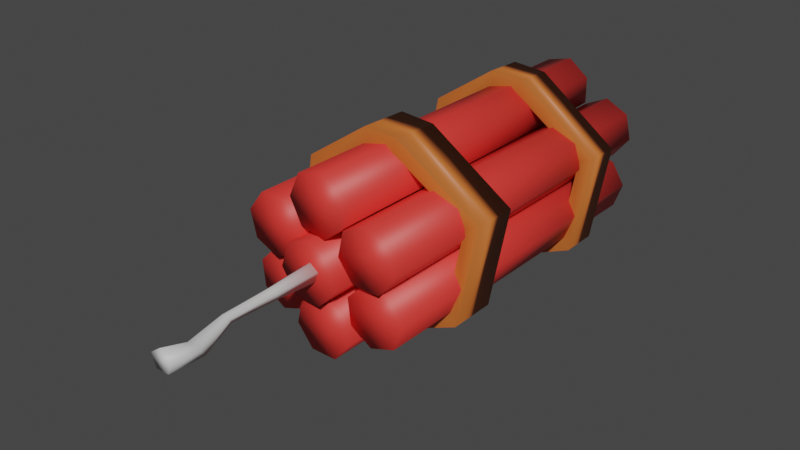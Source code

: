 # Source: dynamite.blend  (saved by Blender 2.83.19; exported with 4.5.12 LTS)
import bpy
from mathutils import Matrix  # noqa: F401  (used for matrix-valued properties, if any)

bpy.ops.wm.read_factory_settings(use_empty=True)
scene = bpy.context.scene
scene.name = 'Scene'

# ---- collections
col_collection = bpy.data.collections.new('Collection'); scene.collection.children.link(col_collection)

# ---- images (referenced by path relative to the original .blend; pixels are not part of the script)
import os
ASSET_DIR = os.environ.get("B2B_ASSET_DIR", "")  # directory of the original .blend (textures are referenced by path, not embedded)
HERE = os.path.dirname(os.path.abspath(__file__))  # packed textures are extracted next to this script under _unpacked/

def load_image(name, relpath, width, height, colorspace="sRGB"):
    """Load a texture the original file referenced (path relative to the .blend, or extracted next to this script)."""
    p = next((c for c in (os.path.join(HERE, relpath), os.path.join(ASSET_DIR, relpath)) if relpath and os.path.exists(c)), "")
    if p:
        img = bpy.data.images.load(p, check_existing=True)
        img.name = name
    else:  # same state as the original file: an image datablock whose file is absent (Cycles renders it pink)
        img = bpy.data.images.new(name, width, height)
        img.source = "FILE"
        img.filepath = "//" + (relpath or name)
    img.colorspace_settings.name = colorspace
    return img
img_dynamite = load_image('dynamite', 'Environment/dynamiteTexture.png', 1024, 1024, 'sRGB')

# ---- materials (node trees are filled in below, after node groups)
mat_material_001 = bpy.data.materials.new('Material.001')
mat_material_003 = bpy.data.materials.new('Material.003')
mat_material_002 = bpy.data.materials.new('Material.002')

# ---- material node trees
mat_material_001.use_nodes = True; mat_material_001.node_tree.nodes.clear()
_N = mat_material_001.node_tree.nodes; _L = mat_material_001.node_tree.links
n0 = _N.new('ShaderNodeBsdfPrincipled'); n0.name = 'Principled BSDF'; n0.location = (10, 300)
n0.distribution = 'GGX'
n0.subsurface_method = 'BURLEY'
n0.inputs[0].default_value = (0.8, 0.03852, 0.0311, 1.0)
n0.inputs[3].default_value = 1.45
n0.inputs[27].default_value = (0.0, 0.0, 0.0, 1.0)
n0.inputs[28].default_value = 1.0
n1 = _N.new('ShaderNodeOutputMaterial'); n1.name = 'Material Output'; n1.location = (300, 300)
n2 = _N.new('ShaderNodeTexImage'); n2.name = 'Image Texture'; n2.location = (-311, 283)
n2.image = img_dynamite
_L.new(n0.outputs[0], n1.inputs[0])
n1.is_active_output = True
mat_material_003.use_nodes = True; mat_material_003.node_tree.nodes.clear()
_N = mat_material_003.node_tree.nodes; _L = mat_material_003.node_tree.links
n0 = _N.new('ShaderNodeBsdfPrincipled'); n0.name = 'Principled BSDF'; n0.location = (10, 300)
n0.distribution = 'GGX'
n0.subsurface_method = 'BURLEY'
n0.inputs[0].default_value = (0.563, 0.1381, 0.02595, 1.0)
n0.inputs[3].default_value = 1.45
n0.inputs[27].default_value = (0.0, 0.0, 0.0, 1.0)
n0.inputs[28].default_value = 1.0
n1 = _N.new('ShaderNodeOutputMaterial'); n1.name = 'Material Output'; n1.location = (300, 300)
n2 = _N.new('ShaderNodeTexImage'); n2.name = 'Image Texture'; n2.location = (-282, 286)
n2.image = img_dynamite
_L.new(n0.outputs[0], n1.inputs[0])
n1.is_active_output = True
mat_material_002.use_nodes = True; mat_material_002.node_tree.nodes.clear()
_N = mat_material_002.node_tree.nodes; _L = mat_material_002.node_tree.links
n0 = _N.new('ShaderNodeBsdfPrincipled'); n0.name = 'Principled BSDF'; n0.location = (10, 300)
n0.distribution = 'GGX'
n0.subsurface_method = 'BURLEY'
n0.inputs[0].default_value = (0.6258, 0.6258, 0.6258, 1.0)
n0.inputs[3].default_value = 1.45
n0.inputs[27].default_value = (0.0, 0.0, 0.0, 1.0)
n0.inputs[28].default_value = 1.0
n1 = _N.new('ShaderNodeOutputMaterial'); n1.name = 'Material Output'; n1.location = (300, 300)
n2 = _N.new('ShaderNodeTexImage'); n2.name = 'Image Texture'; n2.location = (-288, 287)
n2.image = img_dynamite
_L.new(n0.outputs[0], n1.inputs[0])
n1.is_active_output = True

# ---- world
world_world = bpy.data.worlds.new('World'); scene.world = world_world
world_world.use_nodes = True; world_world.node_tree.nodes.clear()
_N = world_world.node_tree.nodes; _L = world_world.node_tree.links
n0 = _N.new('ShaderNodeOutputWorld'); n0.name = 'World Output'; n0.location = (300, 300)
n1 = _N.new('ShaderNodeBackground'); n1.name = 'Background'; n1.location = (10, 300)
n1.inputs[0].default_value = (0.05088, 0.05088, 0.05088, 1.0)
_L.new(n1.outputs[0], n0.inputs[0])
n0.is_active_output = True
world_world.color = (0.05088, 0.05088, 0.05088)
world_world.use_sun_shadow = False
world_world.sun_shadow_jitter_overblur = 0.0

# ---- meshes
me_cylinder = bpy.data.meshes.new('Cylinder')
me_cylinder.from_pydata([(0.0, 0.32, -1.945), (0.0, 0.32, 1.945), (0.2502, 0.1995, -1.945), (0.2502, 0.1995, 1.945), (0.312, -0.07121, -1.945), (0.312, -0.07121, 1.945), (0.1388, -0.2883, -1.945), (0.1388, -0.2883, 1.945), (-0.1388, -0.2883, -1.945), (-0.1388, -0.2883, 1.945), (-0.312, -0.07121, -1.945), (-0.312, -0.07121, 1.945), (-0.2502, 0.1995, -1.945), (-0.2502, 0.1995, 1.945)], [], [(0, 1, 3, 2), (2, 3, 5, 4), (4, 5, 7, 6), (6, 7, 9, 8), (8, 9, 11, 10), (3, 1, 13, 11, 9, 7, 5), (10, 11, 13, 12), (12, 13, 1, 0), (0, 2, 4, 6, 8, 10, 12)])
me_cylinder.polygons.foreach_set('use_smooth', [True] * 9)
_uv = me_cylinder.uv_layers.new(name='UVMap')
_uv.uv.foreach_set('vector', [0.932, 0.8135, 0.932, 0.9369, 0.8967, 0.9369, 0.8967, 0.8135, 0.8967, 0.8135, 0.8967, 0.9369, 0.8615, 0.9369, 0.8615, 0.8135, 0.8615, 0.8135, 0.8615, 0.9369, 0.8262, 0.9369, 0.8262, 0.8135, 0.8262, 0.8135, 0.8262, 0.9369, 0.791, 0.9369, 0.791, 0.8135, 0.791, 0.8135, 0.791, 0.9369, 0.7557, 0.9369, 0.7557, 0.8135, 0.7932, 0.7887, 0.7469, 0.811, 0.7006, 0.7887, 0.6891, 0.7386, 0.7212, 0.6984, 0.7726, 0.6984, 0.8046, 0.7386, 0.7557, 0.8135, 0.7557, 0.9369, 0.7204, 0.9369, 0.7204, 0.8135, 0.7204, 0.8135, 0.7204, 0.9369, 0.6852, 0.9369, 0.6852, 0.8135, 0.8703, 0.811, 0.9166, 0.7887, 0.9281, 0.7386, 0.896, 0.6984, 0.8446, 0.6984, 0.8125, 0.7386, 0.824, 0.7887])
me_cylinder.materials.append(mat_material_001)
me_cylinder.use_remesh_fix_poles = True
me_cylinder.use_remesh_preserve_attributes = False
me_cylinder.use_mirror_vertex_groups = False
me_cylinder.update()
me_cylinder_001 = bpy.data.meshes.new('Cylinder.001')
me_cylinder_001.from_pydata([(0.0, 0.32, -1.945), (0.0, 0.32, 1.945), (0.2502, 0.1995, -1.945), (0.2502, 0.1995, 1.945), (0.312, -0.07121, -1.945), (0.312, -0.07121, 1.945), (0.1388, -0.2883, -1.945), (0.1388, -0.2883, 1.945), (-0.1388, -0.2883, -1.945), (-0.1388, -0.2883, 1.945), (-0.312, -0.07121, -1.945), (-0.312, -0.07121, 1.945), (-0.2502, 0.1995, -1.945), (-0.2502, 0.1995, 1.945)], [], [(0, 1, 3, 2), (2, 3, 5, 4), (4, 5, 7, 6), (6, 7, 9, 8), (8, 9, 11, 10), (3, 1, 13, 11, 9, 7, 5), (10, 11, 13, 12), (12, 13, 1, 0), (0, 2, 4, 6, 8, 10, 12)])
me_cylinder_001.polygons.foreach_set('use_smooth', [True] * 9)
_uv = me_cylinder_001.uv_layers.new(name='UVMap')
_uv.uv.foreach_set('vector', [0.2947, 0.865, 0.2947, 0.9682, 0.2652, 0.9682, 0.2652, 0.865, 0.2652, 0.865, 0.2652, 0.9682, 0.2357, 0.9682, 0.2357, 0.865, 0.2357, 0.865, 0.2357, 0.9682, 0.2062, 0.9682, 0.2062, 0.865, 0.2062, 0.865, 0.2062, 0.9682, 0.1767, 0.9682, 0.1767, 0.865, 0.1767, 0.865, 0.1767, 0.9682, 0.1471, 0.9682, 0.1471, 0.865, 0.1785, 0.8442, 0.1398, 0.8629, 0.101, 0.8442, 0.09143, 0.8023, 0.1183, 0.7687, 0.1613, 0.7687, 0.1881, 0.8023, 0.1471, 0.865, 0.1471, 0.9682, 0.1176, 0.9682, 0.1176, 0.865, 0.1176, 0.865, 0.1176, 0.9682, 0.08812, 0.9682, 0.08812, 0.865, 0.243, 0.8629, 0.2818, 0.8442, 0.2914, 0.8023, 0.2646, 0.7687, 0.2215, 0.7687, 0.1947, 0.8023, 0.2043, 0.8442])
me_cylinder_001.materials.append(mat_material_001)
me_cylinder_001.use_remesh_fix_poles = True
me_cylinder_001.use_remesh_preserve_attributes = False
me_cylinder_001.use_mirror_vertex_groups = False
me_cylinder_001.update()
me_cylinder_002 = bpy.data.meshes.new('Cylinder.002')
me_cylinder_002.from_pydata([(0.0, 0.32, -1.945), (0.0, 0.32, 1.945), (0.2502, 0.1995, -1.945), (0.2502, 0.1995, 1.945), (0.312, -0.07121, -1.945), (0.312, -0.07121, 1.945), (0.1388, -0.2883, -1.945), (0.1388, -0.2883, 1.945), (-0.1388, -0.2883, -1.945), (-0.1388, -0.2883, 1.945), (-0.312, -0.07121, -1.945), (-0.312, -0.07121, 1.945), (-0.2502, 0.1995, -1.945), (-0.2502, 0.1995, 1.945)], [], [(0, 1, 3, 2), (2, 3, 5, 4), (4, 5, 7, 6), (6, 7, 9, 8), (8, 9, 11, 10), (3, 1, 13, 11, 9, 7, 5), (10, 11, 13, 12), (12, 13, 1, 0), (0, 2, 4, 6, 8, 10, 12)])
me_cylinder_002.polygons.foreach_set('use_smooth', [True] * 9)
_uv = me_cylinder_002.uv_layers.new(name='UVMap')
_uv.uv.foreach_set('vector', [0.7162, 0.8372, 0.7162, 0.9519, 0.6835, 0.9519, 0.6835, 0.8372, 0.6835, 0.8372, 0.6835, 0.9519, 0.6507, 0.9519, 0.6507, 0.8372, 0.6507, 0.8372, 0.6507, 0.9519, 0.6179, 0.9519, 0.6179, 0.8372, 0.6179, 0.8372, 0.6179, 0.9519, 0.5852, 0.9519, 0.5852, 0.8372, 0.5852, 0.8372, 0.5852, 0.9519, 0.5524, 0.9519, 0.5524, 0.8372, 0.5873, 0.8142, 0.5442, 0.8349, 0.5012, 0.8142, 0.4906, 0.7677, 0.5204, 0.7303, 0.5681, 0.7303, 0.5979, 0.7677, 0.5524, 0.8372, 0.5524, 0.9519, 0.5197, 0.9519, 0.5197, 0.8372, 0.5197, 0.8372, 0.5197, 0.9519, 0.4869, 0.9519, 0.4869, 0.8372, 0.6589, 0.8349, 0.7019, 0.8142, 0.7125, 0.7677, 0.6828, 0.7303, 0.635, 0.7303, 0.6052, 0.7677, 0.6159, 0.8142])
me_cylinder_002.materials.append(mat_material_001)
me_cylinder_002.use_remesh_fix_poles = True
me_cylinder_002.use_remesh_preserve_attributes = False
me_cylinder_002.use_mirror_vertex_groups = False
me_cylinder_002.update()
me_cylinder_003 = bpy.data.meshes.new('Cylinder.003')
me_cylinder_003.from_pydata([(0.0, 0.32, -1.945), (0.0, 0.32, 1.945), (0.2502, 0.1995, -1.945), (0.2502, 0.1995, 1.945), (0.312, -0.07121, -1.945), (0.312, -0.07121, 1.945), (0.1388, -0.2883, -1.945), (0.1388, -0.2883, 1.945), (-0.1388, -0.2883, -1.945), (-0.1388, -0.2883, 1.945), (-0.312, -0.07121, -1.945), (-0.312, -0.07121, 1.945), (-0.2502, 0.1995, -1.945), (-0.2502, 0.1995, 1.945)], [], [(0, 1, 3, 2), (2, 3, 5, 4), (4, 5, 7, 6), (6, 7, 9, 8), (8, 9, 11, 10), (3, 1, 13, 11, 9, 7, 5), (10, 11, 13, 12), (12, 13, 1, 0), (0, 2, 4, 6, 8, 10, 12)])
me_cylinder_003.polygons.foreach_set('use_smooth', [True] * 9)
_uv = me_cylinder_003.uv_layers.new(name='UVMap')
_uv.uv.foreach_set('vector', [0.6928, 0.7818, 0.6928, 0.9198, 0.6533, 0.9198, 0.6533, 0.7818, 0.6533, 0.7818, 0.6533, 0.9198, 0.6139, 0.9198, 0.6139, 0.7818, 0.6139, 0.7818, 0.6139, 0.9198, 0.5744, 0.9198, 0.5744, 0.7818, 0.5744, 0.7818, 0.5744, 0.9198, 0.535, 0.9198, 0.535, 0.7818, 0.535, 0.7818, 0.535, 0.9198, 0.4955, 0.9198, 0.4955, 0.7818, 0.5375, 0.754, 0.4857, 0.779, 0.4338, 0.754, 0.421, 0.698, 0.4569, 0.653, 0.5144, 0.653, 0.5503, 0.698, 0.4955, 0.7818, 0.4955, 0.9198, 0.4561, 0.9198, 0.4561, 0.7818, 0.4561, 0.7818, 0.4561, 0.9198, 0.4166, 0.9198, 0.4166, 0.7818, 0.6237, 0.779, 0.6755, 0.754, 0.6883, 0.698, 0.6525, 0.653, 0.595, 0.653, 0.5591, 0.698, 0.5719, 0.754])
me_cylinder_003.materials.append(mat_material_001)
me_cylinder_003.use_remesh_fix_poles = True
me_cylinder_003.use_remesh_preserve_attributes = False
me_cylinder_003.use_mirror_vertex_groups = False
me_cylinder_003.update()
me_cylinder_004 = bpy.data.meshes.new('Cylinder.004')
me_cylinder_004.from_pydata([(0.0, 0.32, -1.945), (0.0, 0.32, 1.945), (0.2502, 0.1995, -1.945), (0.2502, 0.1995, 1.945), (0.312, -0.07121, -1.945), (0.312, -0.07121, 1.945), (0.1388, -0.2883, -1.945), (0.1388, -0.2883, 1.945), (-0.1388, -0.2883, -1.945), (-0.1388, -0.2883, 1.945), (-0.312, -0.07121, -1.945), (-0.312, -0.07121, 1.945), (-0.2502, 0.1995, -1.945), (-0.2502, 0.1995, 1.945)], [], [(0, 1, 3, 2), (2, 3, 5, 4), (4, 5, 7, 6), (6, 7, 9, 8), (8, 9, 11, 10), (3, 1, 13, 11, 9, 7, 5), (10, 11, 13, 12), (12, 13, 1, 0), (0, 2, 4, 6, 8, 10, 12)])
me_cylinder_004.polygons.foreach_set('use_smooth', [True] * 9)
_uv = me_cylinder_004.uv_layers.new(name='UVMap')
_uv.uv.foreach_set('vector', [0.9105, 0.8254, 0.9105, 0.9429, 0.8769, 0.9429, 0.8769, 0.8254, 0.8769, 0.8254, 0.8769, 0.9429, 0.8433, 0.9429, 0.8433, 0.8254, 0.8433, 0.8254, 0.8433, 0.9429, 0.8098, 0.9429, 0.8098, 0.8254, 0.8098, 0.8254, 0.8098, 0.9429, 0.7762, 0.9429, 0.7762, 0.8254, 0.7762, 0.8254, 0.7762, 0.9429, 0.7426, 0.9429, 0.7426, 0.8254, 0.7783, 0.8018, 0.7342, 0.8231, 0.6901, 0.8018, 0.6792, 0.7541, 0.7098, 0.7159, 0.7587, 0.7159, 0.7892, 0.7541, 0.7426, 0.8254, 0.7426, 0.9429, 0.709, 0.9429, 0.709, 0.8254, 0.709, 0.8254, 0.709, 0.9429, 0.6755, 0.9429, 0.6755, 0.8254, 0.8517, 0.8231, 0.8958, 0.8018, 0.9067, 0.7541, 0.8762, 0.7159, 0.8272, 0.7159, 0.7967, 0.7541, 0.8076, 0.8018])
me_cylinder_004.materials.append(mat_material_001)
me_cylinder_004.use_remesh_fix_poles = True
me_cylinder_004.use_remesh_preserve_attributes = False
me_cylinder_004.use_mirror_vertex_groups = False
me_cylinder_004.update()
me_cylinder_005 = bpy.data.meshes.new('Cylinder.005')
me_cylinder_005.from_pydata([(0.0, 0.32, -1.945), (0.0, 0.32, 1.945), (0.2502, 0.1995, -1.945), (0.2502, 0.1995, 1.945), (0.312, -0.07121, -1.945), (0.312, -0.07121, 1.945), (0.1388, -0.2883, -1.945), (0.1388, -0.2883, 1.945), (-0.1388, -0.2883, -1.945), (-0.1388, -0.2883, 1.945), (-0.312, -0.07121, -1.945), (-0.312, -0.07121, 1.945), (-0.2502, 0.1995, -1.945), (-0.2502, 0.1995, 1.945)], [], [(0, 1, 3, 2), (2, 3, 5, 4), (4, 5, 7, 6), (6, 7, 9, 8), (8, 9, 11, 10), (3, 1, 13, 11, 9, 7, 5), (10, 11, 13, 12), (12, 13, 1, 0), (0, 2, 4, 6, 8, 10, 12)])
me_cylinder_005.polygons.foreach_set('use_smooth', [True] * 9)
_uv = me_cylinder_005.uv_layers.new(name='UVMap')
_uv.uv.foreach_set('vector', [0.5589, 0.8028, 0.5589, 0.8968, 0.532, 0.8968, 0.532, 0.8028, 0.532, 0.8028, 0.532, 0.8968, 0.5051, 0.8968, 0.5051, 0.8028, 0.5051, 0.8028, 0.5051, 0.8968, 0.4783, 0.8968, 0.4783, 0.8028, 0.4783, 0.8028, 0.4783, 0.8968, 0.4514, 0.8968, 0.4514, 0.8028, 0.4514, 0.8028, 0.4514, 0.8968, 0.4245, 0.8968, 0.4245, 0.8028, 0.4531, 0.7839, 0.4178, 0.8009, 0.3825, 0.7839, 0.3738, 0.7457, 0.3982, 0.7151, 0.4374, 0.7151, 0.4618, 0.7457, 0.4245, 0.8028, 0.4245, 0.8968, 0.3977, 0.8968, 0.3977, 0.8028, 0.3977, 0.8028, 0.3977, 0.8968, 0.3708, 0.8968, 0.3708, 0.8028, 0.5119, 0.8009, 0.5472, 0.7839, 0.5559, 0.7457, 0.5314, 0.7151, 0.4923, 0.7151, 0.4679, 0.7457, 0.4766, 0.7839])
me_cylinder_005.materials.append(mat_material_001)
me_cylinder_005.use_remesh_fix_poles = True
me_cylinder_005.use_remesh_preserve_attributes = False
me_cylinder_005.use_mirror_vertex_groups = False
me_cylinder_005.update()
me_cylinder_006 = bpy.data.meshes.new('Cylinder.006')
me_cylinder_006.from_pydata([(0.0, 0.32, -1.945), (0.0, 0.32, 1.945), (0.2502, 0.1995, -1.945), (0.2502, 0.1995, 1.945), (0.312, -0.07121, -1.945), (0.312, -0.07121, 1.945), (0.1388, -0.2883, -1.945), (0.1388, -0.2883, 1.945), (-0.1388, -0.2883, -1.945), (-0.1388, -0.2883, 1.945), (-0.312, -0.07121, -1.945), (-0.312, -0.07121, 1.945), (-0.2502, 0.1995, -1.945), (-0.2502, 0.1995, 1.945)], [], [(0, 1, 3, 2), (2, 3, 5, 4), (4, 5, 7, 6), (6, 7, 9, 8), (8, 9, 11, 10), (3, 1, 13, 11, 9, 7, 5), (10, 11, 13, 12), (12, 13, 1, 0), (0, 2, 4, 6, 8, 10, 12)])
me_cylinder_006.polygons.foreach_set('use_smooth', [True] * 9)
_uv = me_cylinder_006.uv_layers.new(name='UVMap')
_uv.uv.foreach_set('vector', [0.2638, 0.8222, 0.2638, 0.9181, 0.2364, 0.9181, 0.2364, 0.8222, 0.2364, 0.8222, 0.2364, 0.9181, 0.209, 0.9181, 0.209, 0.8222, 0.209, 0.8222, 0.209, 0.9181, 0.1817, 0.9181, 0.1817, 0.8222, 0.1817, 0.8222, 0.1817, 0.9181, 0.1543, 0.9181, 0.1543, 0.8222, 0.1543, 0.8222, 0.1543, 0.9181, 0.1269, 0.9181, 0.1269, 0.8222, 0.156, 0.803, 0.1201, 0.8203, 0.08409, 0.803, 0.07521, 0.7641, 0.1001, 0.7329, 0.14, 0.7329, 0.1649, 0.7641, 0.1269, 0.8222, 0.1269, 0.9181, 0.09952, 0.9181, 0.09952, 0.8222, 0.09952, 0.8222, 0.09952, 0.9181, 0.07214, 0.9181, 0.07214, 0.8222, 0.2159, 0.8203, 0.2518, 0.803, 0.2607, 0.7641, 0.2358, 0.7329, 0.1959, 0.7329, 0.171, 0.7641, 0.1799, 0.803])
me_cylinder_006.materials.append(mat_material_001)
me_cylinder_006.use_remesh_fix_poles = True
me_cylinder_006.use_remesh_preserve_attributes = False
me_cylinder_006.use_mirror_vertex_groups = False
me_cylinder_006.update()
me_plane = bpy.data.meshes.new('Plane')
me_plane.from_pydata([(-0.0423, -1.819, -0.2344), (0.6075, -1.623, 0.209), (-0.05462, 1.048, -0.2513), (0.6473, 1.12, 0.219), (-0.1643, -1.483, -0.6431), (-0.1672, 1.384, -0.6505), (-0.1633, -1.667, -1.228), (-0.1655, 1.2, -1.231), (0.1158, -1.532, -1.59), (0.1219, 1.335, -1.599), (0.8061, -1.354, -1.873), (0.8105, 1.513, -1.876), (1.642, -1.373, -1.514), (1.654, 1.494, -1.498), (1.783, -0.7403, -0.481), (1.784, 2.127, -0.4931), (0.9895, -1.699, 0.1983), (1.006, 1.169, 0.188), (0.08238, -1.819, -0.3347), (0.651, -1.624, 0.05498), (0.0801, 1.048, -0.3376), (0.6863, 1.12, 0.0638), (-0.006061, -1.483, -0.6665), (-0.008337, 1.384, -0.6694), (-0.01186, -1.667, -1.177), (-0.01413, 1.201, -1.18), (0.2165, -1.531, -1.465), (0.2142, 1.336, -1.468), (0.8085, -1.354, -1.713), (0.8063, 1.514, -1.716), (1.523, -1.373, -1.407), (1.52, 1.494, -1.41), (1.635, -0.7408, -0.542), (1.633, 2.126, -0.5449), (0.9394, -1.698, 0.04636), (0.9371, 1.169, 0.04339)], [], [(0, 1, 3, 2), (0, 2, 5, 4), (4, 5, 7, 6), (6, 7, 9, 8), (8, 9, 11, 10), (10, 11, 13, 12), (12, 13, 15, 14), (14, 15, 17, 16), (1, 16, 17, 3), (18, 20, 21, 19), (18, 22, 23, 20), (22, 24, 25, 23), (24, 26, 27, 25), (26, 28, 29, 27), (28, 30, 31, 29), (30, 32, 33, 31), (32, 34, 35, 33), (19, 21, 35, 34), (1, 0, 18, 19), (2, 3, 21, 20), (5, 2, 20, 23), (0, 4, 22, 18), (7, 5, 23, 25), (4, 6, 24, 22), (9, 7, 25, 27), (6, 8, 26, 24), (11, 9, 27, 29), (8, 10, 28, 26), (13, 11, 29, 31), (10, 12, 30, 28), (15, 13, 31, 33), (12, 14, 32, 30), (17, 15, 33, 35), (14, 16, 34, 32), (16, 1, 19, 34), (3, 17, 35, 21)])
me_plane.polygons.foreach_set('use_smooth', [True] * 36)
_uv = me_plane.uv_layers.new(name='UVMap')
_uv.uv.foreach_set('vector', [0.634, 0.04029, 0.9519, 0.04029, 0.9519, 0.3581, 0.634, 0.3581, 0.634, 0.04029, 0.634, 0.3581, 0.634, 0.3581, 0.634, 0.04029, 0.634, 0.04029, 0.634, 0.3581, 0.634, 0.3581, 0.634, 0.04029, 0.634, 0.04029, 0.634, 0.3581, 0.634, 0.3581, 0.634, 0.04029, 0.634, 0.04029, 0.634, 0.3581, 0.634, 0.3581, 0.634, 0.04029, 0.634, 0.04029, 0.634, 0.3581, 0.634, 0.3581, 0.634, 0.04029, 0.634, 0.04029, 0.634, 0.3581, 0.634, 0.3581, 0.634, 0.04029, 0.634, 0.04029, 0.634, 0.3581, 0.634, 0.3581, 0.634, 0.04029, 0.9519, 0.04029, 0.634, 0.04029, 0.634, 0.3581, 0.9519, 0.3581, 0.634, 0.04029, 0.634, 0.3581, 0.9519, 0.3581, 0.9519, 0.04029, 0.634, 0.04029, 0.634, 0.04029, 0.634, 0.3581, 0.634, 0.3581, 0.634, 0.04029, 0.634, 0.04029, 0.634, 0.3581, 0.634, 0.3581, 0.634, 0.04029, 0.634, 0.04029, 0.634, 0.3581, 0.634, 0.3581, 0.634, 0.04029, 0.634, 0.04029, 0.634, 0.3581, 0.634, 0.3581, 0.634, 0.04029, 0.634, 0.04029, 0.634, 0.3581, 0.634, 0.3581, 0.634, 0.04029, 0.634, 0.04029, 0.634, 0.3581, 0.634, 0.3581, 0.634, 0.04029, 0.634, 0.04029, 0.634, 0.3581, 0.634, 0.3581, 0.9519, 0.04029, 0.9519, 0.3581, 0.634, 0.3581, 0.634, 0.04029, 0.9519, 0.04029, 0.634, 0.04029, 0.634, 0.04029, 0.9519, 0.04029, 0.634, 0.3581, 0.9519, 0.3581, 0.9519, 0.3581, 0.634, 0.3581, 0.634, 0.3581, 0.634, 0.3581, 0.634, 0.3581, 0.634, 0.3581, 0.634, 0.04029, 0.634, 0.04029, 0.634, 0.04029, 0.634, 0.04029, 0.634, 0.3581, 0.634, 0.3581, 0.634, 0.3581, 0.634, 0.3581, 0.634, 0.04029, 0.634, 0.04029, 0.634, 0.04029, 0.634, 0.04029, 0.634, 0.3581, 0.634, 0.3581, 0.634, 0.3581, 0.634, 0.3581, 0.634, 0.04029, 0.634, 0.04029, 0.634, 0.04029, 0.634, 0.04029, 0.634, 0.3581, 0.634, 0.3581, 0.634, 0.3581, 0.634, 0.3581, 0.634, 0.04029, 0.634, 0.04029, 0.634, 0.04029, 0.634, 0.04029, 0.634, 0.3581, 0.634, 0.3581, 0.634, 0.3581, 0.634, 0.3581, 0.634, 0.04029, 0.634, 0.04029, 0.634, 0.04029, 0.634, 0.04029, 0.634, 0.3581, 0.634, 0.3581, 0.634, 0.3581, 0.634, 0.3581, 0.634, 0.04029, 0.634, 0.04029, 0.634, 0.04029, 0.634, 0.04029, 0.634, 0.3581, 0.634, 0.3581, 0.634, 0.3581, 0.634, 0.3581, 0.634, 0.04029, 0.634, 0.04029, 0.634, 0.04029, 0.634, 0.04029, 0.634, 0.04029, 0.9519, 0.04029, 0.9519, 0.04029, 0.634, 0.04029, 0.9519, 0.3581, 0.634, 0.3581, 0.634, 0.3581, 0.9519, 0.3581])
me_plane.materials.append(mat_material_003)
me_plane.use_remesh_fix_poles = True
me_plane.use_remesh_preserve_attributes = False
me_plane.use_mirror_vertex_groups = False
me_plane.update()
me_plane_001 = bpy.data.meshes.new('Plane.001')
me_plane_001.from_pydata([(-0.0423, -1.155, -0.2344), (0.6075, -1.033, 0.209), (-0.05462, 0.6361, -0.2513), (0.6473, 0.681, 0.219), (-0.1643, -0.9454, -0.6431), (-0.1672, 0.8458, -0.6505), (-0.1633, -1.06, -1.228), (-0.1655, 0.7311, -1.231), (0.1158, -0.9757, -1.59), (0.1219, 0.8155, -1.599), (0.8061, -0.8646, -1.873), (0.8105, 0.9266, -1.876), (1.642, -0.8765, -1.514), (1.654, 0.9148, -1.498), (1.783, -0.4812, -0.481), (1.784, 1.31, -0.4931), (0.9895, -1.08, 0.1983), (1.006, 0.7115, 0.188), (0.08238, -1.155, -0.3347), (0.651, -1.033, 0.05498), (0.0801, 0.6359, -0.3376), (0.6863, 0.6809, 0.0638), (-0.006061, -0.9452, -0.6665), (-0.008337, 0.846, -0.6694), (-0.01186, -1.06, -1.177), (-0.01413, 0.7314, -1.18), (0.2165, -0.9753, -1.465), (0.2142, 0.8159, -1.468), (0.8085, -0.8644, -1.713), (0.8063, 0.9269, -1.716), (1.523, -0.8765, -1.407), (1.52, 0.9148, -1.41), (1.635, -0.4815, -0.542), (1.633, 1.31, -0.5449), (0.9394, -1.08, 0.04636), (0.9371, 0.7114, 0.04339)], [], [(0, 1, 3, 2), (0, 2, 5, 4), (4, 5, 7, 6), (6, 7, 9, 8), (8, 9, 11, 10), (10, 11, 13, 12), (12, 13, 15, 14), (14, 15, 17, 16), (1, 16, 17, 3), (18, 20, 21, 19), (18, 22, 23, 20), (22, 24, 25, 23), (24, 26, 27, 25), (26, 28, 29, 27), (28, 30, 31, 29), (30, 32, 33, 31), (32, 34, 35, 33), (19, 21, 35, 34), (1, 0, 18, 19), (2, 3, 21, 20), (5, 2, 20, 23), (0, 4, 22, 18), (7, 5, 23, 25), (4, 6, 24, 22), (9, 7, 25, 27), (6, 8, 26, 24), (11, 9, 27, 29), (8, 10, 28, 26), (13, 11, 29, 31), (10, 12, 30, 28), (15, 13, 31, 33), (12, 14, 32, 30), (17, 15, 33, 35), (14, 16, 34, 32), (16, 1, 19, 34), (3, 17, 35, 21)])
me_plane_001.polygons.foreach_set('use_smooth', [True] * 36)
_uv = me_plane_001.uv_layers.new(name='UVMap')
_uv.uv.foreach_set('vector', [0.437, 0.03469, 0.7348, 0.03469, 0.7348, 0.3325, 0.437, 0.3325, 0.437, 0.03469, 0.437, 0.3325, 0.437, 0.3325, 0.437, 0.03469, 0.437, 0.03469, 0.437, 0.3325, 0.437, 0.3325, 0.437, 0.03469, 0.437, 0.03469, 0.437, 0.3325, 0.437, 0.3325, 0.437, 0.03469, 0.437, 0.03469, 0.437, 0.3325, 0.437, 0.3325, 0.437, 0.03469, 0.437, 0.03469, 0.437, 0.3325, 0.437, 0.3325, 0.437, 0.03469, 0.437, 0.03469, 0.437, 0.3325, 0.437, 0.3325, 0.437, 0.03469, 0.437, 0.03469, 0.437, 0.3325, 0.437, 0.3325, 0.437, 0.03469, 0.7348, 0.03469, 0.437, 0.03469, 0.437, 0.3325, 0.7348, 0.3325, 0.437, 0.03469, 0.437, 0.3325, 0.7348, 0.3325, 0.7348, 0.03469, 0.437, 0.03469, 0.437, 0.03469, 0.437, 0.3325, 0.437, 0.3325, 0.437, 0.03469, 0.437, 0.03469, 0.437, 0.3325, 0.437, 0.3325, 0.437, 0.03469, 0.437, 0.03469, 0.437, 0.3325, 0.437, 0.3325, 0.437, 0.03469, 0.437, 0.03469, 0.437, 0.3325, 0.437, 0.3325, 0.437, 0.03469, 0.437, 0.03469, 0.437, 0.3325, 0.437, 0.3325, 0.437, 0.03469, 0.437, 0.03469, 0.437, 0.3325, 0.437, 0.3325, 0.437, 0.03469, 0.437, 0.03469, 0.437, 0.3325, 0.437, 0.3325, 0.7348, 0.03469, 0.7348, 0.3325, 0.437, 0.3325, 0.437, 0.03469, 0.7348, 0.03469, 0.437, 0.03469, 0.437, 0.03469, 0.7348, 0.03469, 0.437, 0.3325, 0.7348, 0.3325, 0.7348, 0.3325, 0.437, 0.3325, 0.437, 0.3325, 0.437, 0.3325, 0.437, 0.3325, 0.437, 0.3325, 0.437, 0.03469, 0.437, 0.03469, 0.437, 0.03469, 0.437, 0.03469, 0.437, 0.3325, 0.437, 0.3325, 0.437, 0.3325, 0.437, 0.3325, 0.437, 0.03469, 0.437, 0.03469, 0.437, 0.03469, 0.437, 0.03469, 0.437, 0.3325, 0.437, 0.3325, 0.437, 0.3325, 0.437, 0.3325, 0.437, 0.03469, 0.437, 0.03469, 0.437, 0.03469, 0.437, 0.03469, 0.437, 0.3325, 0.437, 0.3325, 0.437, 0.3325, 0.437, 0.3325, 0.437, 0.03469, 0.437, 0.03469, 0.437, 0.03469, 0.437, 0.03469, 0.437, 0.3325, 0.437, 0.3325, 0.437, 0.3325, 0.437, 0.3325, 0.437, 0.03469, 0.437, 0.03469, 0.437, 0.03469, 0.437, 0.03469, 0.437, 0.3325, 0.437, 0.3325, 0.437, 0.3325, 0.437, 0.3325, 0.437, 0.03469, 0.437, 0.03469, 0.437, 0.03469, 0.437, 0.03469, 0.437, 0.3325, 0.437, 0.3325, 0.437, 0.3325, 0.437, 0.3325, 0.437, 0.03469, 0.437, 0.03469, 0.437, 0.03469, 0.437, 0.03469, 0.437, 0.03469, 0.7348, 0.03469, 0.7348, 0.03469, 0.437, 0.03469, 0.7348, 0.3325, 0.437, 0.3325, 0.437, 0.3325, 0.7348, 0.3325])
me_plane_001.materials.append(mat_material_003)
me_plane_001.use_remesh_fix_poles = True
me_plane_001.use_remesh_preserve_attributes = False
me_plane_001.use_mirror_vertex_groups = False
me_plane_001.update()
me_cylinder_007 = bpy.data.meshes.new('Cylinder.007')
me_cylinder_007.from_pydata([(0.0002079, 0.09959, -0.9751), (0.03026, 0.07989, 0.7598), (0.09529, 0.03046, -0.975), (0.143, -0.001677, 0.7604), (0.05892, -0.08133, -0.9749), (0.0999, -0.1343, 0.7604), (-0.05864, -0.08129, -0.975), (-0.03952, -0.1343, 0.7604), (-0.09492, 0.03053, -0.975), (-0.08261, -0.001677, 0.7604), (0.008481, -0.01885, 0.4716), (0.1103, -0.0685, 0.4407), (0.08463, -0.1625, 0.376), (-0.03238, -0.1714, 0.3689), (-0.07938, -0.08278, 0.43), (0.05508, 0.01598, 0.07123), (0.06405, 0.01958, -0.4567), (0.03375, -0.039, 0.03636), (0.03957, -0.05514, -0.4564), (-0.03476, -0.0388, 0.03636), (-0.03906, -0.05494, -0.4566), (-0.05578, 0.0163, 0.07123), (-0.06317, 0.0199, -0.4569), (0.0005555, 0.06596, -0.4569), (-0.0002459, 0.05016, 0.09278)], [], [(10, 1, 3, 11), (11, 3, 5, 12), (12, 5, 7, 13), (3, 1, 9, 7, 5), (13, 7, 9, 14), (14, 9, 1, 10), (0, 2, 4, 6, 8), (21, 14, 10, 24), (19, 13, 14, 21), (17, 12, 13, 19), (15, 11, 12, 17), (24, 10, 11, 15), (0, 23, 16, 2), (23, 24, 15, 16), (2, 16, 18, 4), (16, 15, 17, 18), (4, 18, 20, 6), (18, 17, 19, 20), (6, 20, 22, 8), (20, 19, 21, 22), (8, 22, 23, 0), (22, 21, 24, 23)])
me_cylinder_007.polygons.foreach_set('use_smooth', [True] * 22)
_uv = me_cylinder_007.uv_layers.new(name='UVMap')
_uv.uv.foreach_set('vector', [0.3008, 0.2398, 0.3008, 0.2635, 0.2539, 0.2635, 0.2539, 0.2398, 0.2539, 0.2398, 0.2539, 0.2635, 0.207, 0.2635, 0.207, 0.2398, 0.207, 0.2398, 0.207, 0.2635, 0.1602, 0.2635, 0.1602, 0.2398, 0.1785, 0.1052, 0.125, 0.144, 0.07153, 0.1052, 0.09196, 0.0423, 0.1581, 0.0423, 0.1602, 0.2398, 0.1602, 0.2635, 0.1133, 0.2635, 0.1133, 0.2398, 0.1133, 0.2398, 0.1133, 0.2635, 0.06643, 0.2635, 0.06643, 0.2398, 0.2422, 0.144, 0.2957, 0.1052, 0.2752, 0.0423, 0.2091, 0.0423, 0.1887, 0.1052, 0.1133, 0.2087, 0.1133, 0.2398, 0.06643, 0.2398, 0.06643, 0.2087, 0.1602, 0.2087, 0.1602, 0.2398, 0.1133, 0.2398, 0.1133, 0.2087, 0.207, 0.2087, 0.207, 0.2398, 0.1602, 0.2398, 0.1602, 0.2087, 0.2539, 0.2087, 0.2539, 0.2398, 0.207, 0.2398, 0.207, 0.2087, 0.3008, 0.2087, 0.3008, 0.2398, 0.2539, 0.2398, 0.2539, 0.2087, 0.3008, 0.1464, 0.3008, 0.1775, 0.2539, 0.1775, 0.2539, 0.1464, 0.3008, 0.1775, 0.3008, 0.2087, 0.2539, 0.2087, 0.2539, 0.1775, 0.2539, 0.1464, 0.2539, 0.1775, 0.207, 0.1775, 0.207, 0.1464, 0.2539, 0.1775, 0.2539, 0.2087, 0.207, 0.2087, 0.207, 0.1775, 0.207, 0.1464, 0.207, 0.1775, 0.1602, 0.1775, 0.1602, 0.1464, 0.207, 0.1775, 0.207, 0.2087, 0.1602, 0.2087, 0.1602, 0.1775, 0.1602, 0.1464, 0.1602, 0.1775, 0.1133, 0.1775, 0.1133, 0.1464, 0.1602, 0.1775, 0.1602, 0.2087, 0.1133, 0.2087, 0.1133, 0.1775, 0.1133, 0.1464, 0.1133, 0.1775, 0.06643, 0.1775, 0.06643, 0.1464, 0.1133, 0.1775, 0.1133, 0.2087, 0.06643, 0.2087, 0.06643, 0.1775])
me_cylinder_007.materials.append(mat_material_002)
me_cylinder_007.use_remesh_fix_poles = True
me_cylinder_007.use_remesh_preserve_attributes = False
me_cylinder_007.use_mirror_vertex_groups = False
me_cylinder_007.update()

# ---- objects
ob_cylinder = bpy.data.objects.new('Cylinder', me_cylinder)
ob_cylinder_001 = bpy.data.objects.new('Cylinder.001', me_cylinder_001)
ob_cylinder_002 = bpy.data.objects.new('Cylinder.002', me_cylinder_002)
ob_cylinder_003 = bpy.data.objects.new('Cylinder.003', me_cylinder_003)
ob_cylinder_004 = bpy.data.objects.new('Cylinder.004', me_cylinder_004)
ob_cylinder_005 = bpy.data.objects.new('Cylinder.005', me_cylinder_005)
ob_cylinder_006 = bpy.data.objects.new('Cylinder.006', me_cylinder_006)
ob_plane = bpy.data.objects.new('Plane', me_plane)
ob_plane_001 = bpy.data.objects.new('Plane.001', me_plane_001)
ob_cylinder_007 = bpy.data.objects.new('Cylinder.007', me_cylinder_007)

# ---- transforms, parenting, visibility, modifiers, constraints
ob_cylinder.location = (0.0, 0.0, 0.0)
ob_cylinder.rotation_euler = (1.571, -0.0, 0.0)
ob_cylinder.lineart.crease_threshold = 0.0
ob_cylinder_001.location = (-0.03462, -0.0238, 0.6031)
ob_cylinder_001.rotation_euler = (1.571, -0.8115, 0.0)
ob_cylinder_001.scale = (1.0, 1.0, 1.053)
ob_cylinder_001.lineart.crease_threshold = 0.0
ob_cylinder_002.location = (-0.5305, 0.0, 0.2623)
ob_cylinder_002.rotation_euler = (1.571, 0.5621, 0.0)
ob_cylinder_002.scale = (1.0, 1.0, 0.9588)
ob_cylinder_002.lineart.crease_threshold = 0.0
ob_cylinder_003.location = (0.5417, 0.0, 0.2623)
ob_cylinder_003.rotation_euler = (1.571, 0.5621, 0.0)
ob_cylinder_003.scale = (1.0, 1.0, 0.9588)
ob_cylinder_003.lineart.crease_threshold = 0.0
ob_cylinder_004.location = (0.5344, -0.007969, 0.872)
ob_cylinder_004.rotation_euler = (1.571, -0.0, 0.0)
ob_cylinder_004.lineart.crease_threshold = 0.0
ob_cylinder_005.location = (-0.5406, -0.007969, 0.8567)
ob_cylinder_005.rotation_euler = (1.571, -0.4678, 0.0)
ob_cylinder_005.lineart.crease_threshold = 0.0
ob_cylinder_006.location = (-0.01216, -0.007969, 1.219)
ob_cylinder_006.rotation_euler = (1.571, -0.6933, 0.0)
ob_cylinder_006.lineart.crease_threshold = 0.0
ob_plane.location = (-0.8072, -0.833, 1.425)
ob_plane.scale = (1.0, 0.1737, 1.0)
ob_plane.lineart.crease_threshold = 0.0
ob_plane_001.location = (-0.8072, 1.045, 1.425)
ob_plane_001.scale = (1.0, 0.2138, 1.0)
ob_plane_001.lineart.crease_threshold = 0.0
ob_cylinder_007.location = (0.0, -2.984, 0.6219)
ob_cylinder_007.rotation_euler = (1.571, -0.0, 0.0)
ob_cylinder_007.lineart.crease_threshold = 0.0

# ---- collection membership
col_collection.objects.link(ob_cylinder)
col_collection.objects.link(ob_cylinder_001)
col_collection.objects.link(ob_cylinder_002)
col_collection.objects.link(ob_cylinder_003)
col_collection.objects.link(ob_cylinder_004)
col_collection.objects.link(ob_cylinder_005)
col_collection.objects.link(ob_cylinder_006)
col_collection.objects.link(ob_plane)
col_collection.objects.link(ob_plane_001)
col_collection.objects.link(ob_cylinder_007)

# ---- scene / render settings (as saved in the file)
scene.frame_start = 1; scene.frame_end = 250; scene.frame_set(1)
scene.render.engine = 'CYCLES'
scene.cycles.use_denoising = False
scene.cycles.samples = 128
scene.cycles.sampling_pattern = 'TABULATED_SOBOL'
scene.cycles.use_adaptive_sampling = False
scene.cycles.use_light_tree = False
scene.cycles.bake_type = 'DIFFUSE'
scene.view_settings.view_transform = 'Filmic'
bpy.context.view_layer.update()

# ---- added for rendering (the .blend has no active camera and no usable light): camera, sun
cam_auto = bpy.data.cameras.new('AutoCamera')
cam_auto.lens = 50.0
cam_auto.sensor_width = 36.0
cam_auto.clip_end = 1000.0
ob_auto_camera = bpy.data.objects.new('AutoCamera', cam_auto)
scene.collection.objects.link(ob_auto_camera)
ob_auto_camera.location = (5.96582, -8.01727, 5.37823)
ob_auto_camera.rotation_euler = (1.09748, -7.21219e-08, 0.694738)
scene.camera = ob_auto_camera
light_auto_sun = bpy.data.lights.new('AutoSun', 'SUN')
light_auto_sun.energy = 3.0
light_auto_sun.angle = 0.0523599
ob_auto_sun = bpy.data.objects.new('AutoSun', light_auto_sun)
scene.collection.objects.link(ob_auto_sun)
ob_auto_sun.rotation_euler = (0.872665, 0.174533, 0.523599)
bpy.context.view_layer.update()
